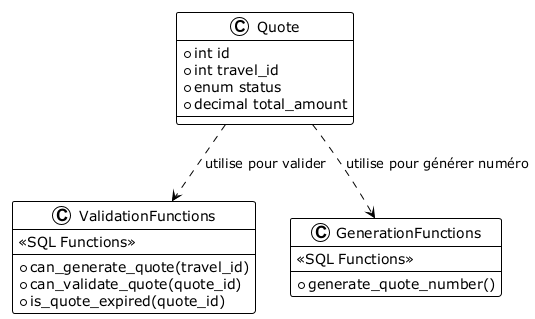

The diagram above was rendered by PlantUML. Its source (embedded in the PNG):
@startuml
!theme plain

class Quote {
    +int id
    +int travel_id
    +enum status
    +decimal total_amount
}
class ValidationFunctions {
    <<SQL Functions>>
    +can_generate_quote(travel_id)
    +can_validate_quote(quote_id)
    +is_quote_expired(quote_id)
}
class GenerationFunctions {
    <<SQL Functions>>
    +generate_quote_number()
}

Quote ..> ValidationFunctions : utilise pour valider
Quote ..> GenerationFunctions : utilise pour générer numéro

@enduml